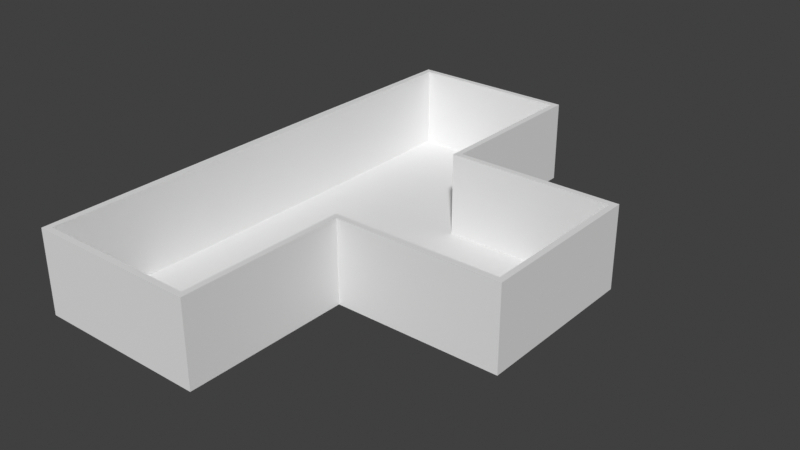 # Source: dungeon.blend  (saved by Blender 3.4.6; exported with 4.5.12 LTS)
import bpy
from mathutils import Matrix  # noqa: F401  (used for matrix-valued properties, if any)

bpy.ops.wm.read_factory_settings(use_empty=True)
scene = bpy.context.scene
scene.name = 'Scene'

# ---- collections
col_collection = bpy.data.collections.new('Collection'); scene.collection.children.link(col_collection)

# ---- node groups
ng_geometry_nodes = bpy.data.node_groups.new('Geometry Nodes', 'GeometryNodeTree')
_s = ng_geometry_nodes.interface.new_socket(name='Geometry', in_out='OUTPUT', socket_type='NodeSocketGeometry')
_s = ng_geometry_nodes.interface.new_socket(name='Geometry', in_out='INPUT', socket_type='NodeSocketGeometry')
ng_geometry_nodes.is_modifier = True
_N = ng_geometry_nodes.nodes; _L = ng_geometry_nodes.links
n0 = _N.new('NodeGroupInput'); n0.name = 'Group Input'; n0.location = (-430, -127)
n1 = _N.new('GeometryNodeDeleteGeometry'); n1.name = 'Delete Geometry'; n1.location = (-41, -26)
n2 = _N.new('GeometryNodeExtrudeMesh'); n2.name = 'Extrude Mesh'; n2.location = (-219, -35)
n2.inputs[4].default_value = False
n3 = _N.new('GeometryNodeCurveToMesh'); n3.name = 'Curve to Mesh'; n3.location = (758, -38)
n4 = _N.new('GeometryNodeSetPosition'); n4.name = 'Set Position'; n4.location = (538, -21)
n5 = _N.new('GeometryNodeMeshToCurve'); n5.name = 'Mesh to Curve'; n5.location = (110, -15)
n6 = _N.new('GeometryNodeCurvePrimitiveQuadrilateral'); n6.name = 'Quadrilateral'; n6.location = (531, -284)
n6.inputs[0].default_value = 0.1
n7 = _N.new('NodeReroute'); n7.name = 'Reroute'; n7.location = (94, -360)
n7.width = 16
n7.socket_idname = 'NodeSocketFloat'
n8 = _N.new('ShaderNodeValue'); n8.name = 'Value'; n8.location = (-181, -341)
n8.outputs[0].default_value = 1.0
n9 = _N.new('ShaderNodeMath'); n9.name = 'Math'; n9.location = (158, -181)
n9.operation = 'DIVIDE'
n9.inputs[1].default_value = 2.0
n10 = _N.new('ShaderNodeCombineXYZ'); n10.name = 'Combine XYZ'; n10.location = (351, -145)
n11 = _N.new('NodeGroupOutput'); n11.name = 'Group Output'; n11.location = (1605, -37)
n12 = _N.new('GeometryNodeSetShadeSmooth'); n12.name = 'Set Shade Smooth'; n12.location = (1385, -55)
n12.inputs[2].default_value = False
n13 = _N.new('NodeReroute'); n13.name = 'Reroute.001'; n13.location = (-245, -488)
n13.width = 16
n13.socket_idname = 'NodeSocketGeometry'
n14 = _N.new('NodeReroute'); n14.name = 'Reroute.002'; n14.location = (953, -500)
n14.width = 16
n14.socket_idname = 'NodeSocketGeometry'
n15 = _N.new('GeometryNodeJoinGeometry'); n15.name = 'Join Geometry'; n15.location = (1027, -86)
n16 = _N.new('GeometryNodeInputNamedAttribute'); n16.name = 'Named Attribute'; n16.location = (733, -38)
n16.inputs[0].default_value = 'radius'
n17 = _N.new('GeometryNodeSwitch'); n17.name = 'Switch'; n17.location = (733, -38)
n17.input_type = 'FLOAT'
n17.inputs[1].default_value = 1.0
_L.new(n12.outputs[0], n11.inputs[0])
_L.new(n0.outputs[0], n2.inputs[0])
_L.new(n2.outputs[0], n1.inputs[0])
_L.new(n2.outputs[1], n1.inputs[1])
_L.new(n1.outputs[0], n5.inputs[0])
_L.new(n4.outputs[0], n3.inputs[0])
_L.new(n6.outputs[0], n3.inputs[1])
_L.new(n15.outputs[0], n12.inputs[0])
_L.new(n5.outputs[0], n4.inputs[0])
_L.new(n10.outputs[0], n4.inputs[3])
_L.new(n9.outputs[0], n10.inputs[2])
_L.new(n7.outputs[0], n6.inputs[1])
_L.new(n7.outputs[0], n9.inputs[0])
_L.new(n8.outputs[0], n7.inputs[0])
_L.new(n3.outputs[0], n15.inputs[0])
_L.new(n14.outputs[0], n15.inputs[0])
_L.new(n0.outputs[0], n13.inputs[0])
_L.new(n13.outputs[0], n14.inputs[0])
_L.new(n16.outputs[1], n17.inputs[0])
_L.new(n16.outputs[0], n17.inputs[2])
_L.new(n17.outputs[0], n3.inputs[2])
n11.is_active_output = True
ng_auto_smooth = bpy.data.node_groups.new('Auto Smooth', 'GeometryNodeTree')
_s = ng_auto_smooth.interface.new_socket(name='Geometry', in_out='OUTPUT', socket_type='NodeSocketGeometry')
_s = ng_auto_smooth.interface.new_socket(name='Geometry', in_out='INPUT', socket_type='NodeSocketGeometry')
_s = ng_auto_smooth.interface.new_socket(name='Angle', in_out='INPUT', socket_type='NodeSocketFloat')
_s.subtype = 'ANGLE'
_s.min_value = 0.0
_s.max_value = 3.142
ng_auto_smooth.is_modifier = True
_N = ng_auto_smooth.nodes; _L = ng_auto_smooth.links
n0 = _N.new('NodeGroupOutput'); n0.name = 'Group Output'; n0.location = (480, -100)
n1 = _N.new('NodeGroupInput'); n1.name = 'Group Input'; n1.location = (-420, -300)
n2 = _N.new('NodeGroupInput'); n2.name = 'Group Input.001'; n2.location = (-60, -100)
n3 = _N.new('GeometryNodeSetShadeSmooth'); n3.name = 'Set Shade Smooth'; n3.location = (120, -100)
n3.domain = 'EDGE'
n4 = _N.new('GeometryNodeSetShadeSmooth'); n4.name = 'Set Shade Smooth.001'; n4.location = (300, -100)
n5 = _N.new('GeometryNodeInputMeshEdgeAngle'); n5.name = 'Edge Angle'; n5.location = (-420, -220)
n6 = _N.new('GeometryNodeInputEdgeSmooth'); n6.name = 'Is Edge Smooth'; n6.location = (-60, -160)
n7 = _N.new('GeometryNodeInputShadeSmooth'); n7.name = 'Is Face Smooth'; n7.location = (-240, -340)
n8 = _N.new('FunctionNodeBooleanMath'); n8.name = 'Boolean Math'; n8.location = (-60, -220)
n9 = _N.new('FunctionNodeCompare'); n9.name = 'Compare'; n9.location = (-240, -180)
n9.operation = 'LESS_EQUAL'
_L.new(n5.outputs[0], n9.inputs[0])
_L.new(n4.outputs[0], n0.inputs[0])
_L.new(n1.outputs[1], n9.inputs[1])
_L.new(n9.outputs[0], n8.inputs[0])
_L.new(n7.outputs[0], n8.inputs[1])
_L.new(n2.outputs[0], n3.inputs[0])
_L.new(n6.outputs[0], n3.inputs[1])
_L.new(n3.outputs[0], n4.inputs[0])
_L.new(n8.outputs[0], n3.inputs[2])
n0.is_active_output = True

# ---- world
world_world = bpy.data.worlds.new('World'); scene.world = world_world
world_world.use_nodes = True; world_world.node_tree.nodes.clear()
_N = world_world.node_tree.nodes; _L = world_world.node_tree.links
n0 = _N.new('ShaderNodeOutputWorld'); n0.name = 'World Output'; n0.location = (300, 300)
n1 = _N.new('ShaderNodeBackground'); n1.name = 'Background'; n1.location = (10, 300)
n1.inputs[0].default_value = (0.05088, 0.05088, 0.05088, 1.0)
_L.new(n1.outputs[0], n0.inputs[0])
n0.is_active_output = True
world_world.color = (0.05088, 0.05088, 0.05088)
world_world.use_sun_shadow = False
world_world.sun_shadow_jitter_overblur = 0.0

# ---- meshes
me_plane = bpy.data.meshes.new('Plane')
me_plane.from_pydata([(-1.0, -1.0, 0.0), (1.0, -1.0, 0.0), (-1.0, 1.0, 0.0), (1.0, 1.0, 0.0), (-1.0, -3.0, 0.0), (1.0, -3.0, 0.0), (3.0, -1.0, 0.0), (3.0, 1.0, 0.0), (-1.0, 3.0, 0.0), (1.0, 3.0, 0.0)], [], [(0, 1, 3, 2), (1, 0, 4, 5), (3, 1, 6, 7), (2, 3, 9, 8)])
me_plane.polygons.foreach_set('use_smooth', [True] * 4)
_uv = me_plane.uv_layers.new(name='UVMap')
_uv.uv.foreach_set('vector', [0.0, 0.0, 1.0, 0.0, 1.0, 1.0, 0.0, 1.0, 1.0, 0.0, 0.0, 0.0, 0.0, 0.0, 1.0, 0.0, 1.0, 1.0, 1.0, 0.0, 1.0, 0.0, 1.0, 1.0, 0.0, 1.0, 1.0, 1.0, 1.0, 1.0, 0.0, 1.0])
me_plane.update()

# ---- objects
ob_plane = bpy.data.objects.new('Plane', me_plane)

# ---- transforms, parenting, visibility, modifiers, constraints
ob_plane.location = (0.0, 0.0, 0.0)
_m = ob_plane.modifiers.new('GeometryNodes', 'NODES')
_m.node_group = ng_geometry_nodes
_m = ob_plane.modifiers.new('Auto Smooth', 'NODES')
_m.node_group = ng_auto_smooth
_gi = [s.identifier for s in ng_auto_smooth.interface.items_tree if s.item_type == 'SOCKET' and s.in_out == 'INPUT']
_m[_gi[1]] = 0.5236  # Angle

# ---- collection membership
col_collection.objects.link(ob_plane)

# ---- scene / render settings (as saved in the file)
scene.frame_start = 1; scene.frame_end = 250; scene.frame_set(1)
scene.render.engine = 'BLENDER_EEVEE_NEXT'
scene.cycles.sampling_pattern = 'TABULATED_SOBOL'
scene.cycles.use_light_tree = False
scene.view_settings.view_transform = 'Standard'
bpy.context.view_layer.update()

# ---- added for rendering (the .blend has no active camera and no usable light): camera, sun
cam_auto = bpy.data.cameras.new('AutoCamera')
cam_auto.lens = 50.0
cam_auto.sensor_width = 36.0
cam_auto.clip_end = 1000.0
ob_auto_camera = bpy.data.objects.new('AutoCamera', cam_auto)
scene.collection.objects.link(ob_auto_camera)
ob_auto_camera.location = (7.8258, -8.19975, 5.9665)
ob_auto_camera.rotation_euler = (1.09748, -7.21219e-08, 0.694738)
scene.camera = ob_auto_camera
light_auto_sun = bpy.data.lights.new('AutoSun', 'SUN')
light_auto_sun.energy = 3.0
light_auto_sun.angle = 0.0523599
ob_auto_sun = bpy.data.objects.new('AutoSun', light_auto_sun)
scene.collection.objects.link(ob_auto_sun)
ob_auto_sun.rotation_euler = (0.872665, 0.174533, 0.523599)
bpy.context.view_layer.update()
